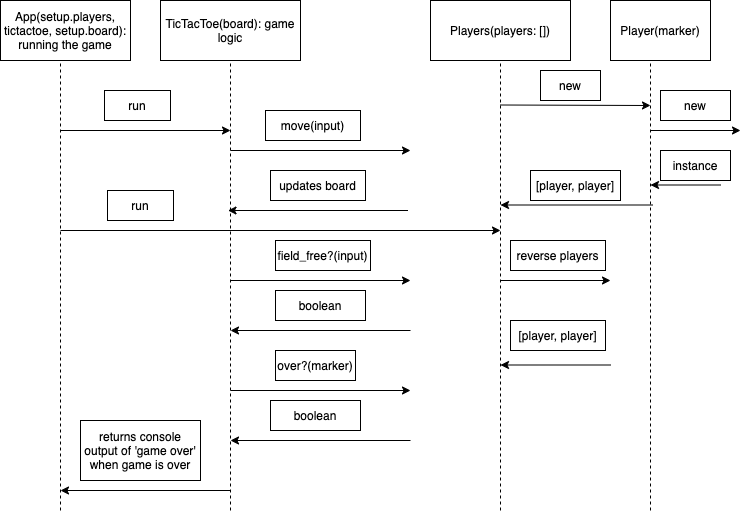

The diagram above was exported from draw.io. Its source (the exported page's mxGraphModel, read from the mxfile embedded in the PNG):
<mxGraphModel dx="797" dy="559" grid="1" gridSize="10" guides="1" tooltips="1" connect="1" arrows="1" fold="1" page="1" pageScale="1" pageWidth="827" pageHeight="1169" math="0" shadow="0">
  <root>
    <mxCell id="0" />
    <mxCell id="1" parent="0" />
    <mxCell id="yP00QrKCThvMC4WS6AC--4" value="TicTacToe(board): game logic" style="rounded=0;whiteSpace=wrap;html=1;" parent="1" vertex="1">
      <mxGeometry x="180" y="90" width="140" height="60" as="geometry" />
    </mxCell>
    <mxCell id="yP00QrKCThvMC4WS6AC--9" value="" style="endArrow=classic;html=1;" parent="1" edge="1">
      <mxGeometry width="50" height="50" relative="1" as="geometry">
        <mxPoint x="80" y="220" as="sourcePoint" />
        <mxPoint x="250" y="220" as="targetPoint" />
      </mxGeometry>
    </mxCell>
    <mxCell id="yP00QrKCThvMC4WS6AC--12" value="run" style="rounded=0;whiteSpace=wrap;html=1;" parent="1" vertex="1">
      <mxGeometry x="124" y="180" width="66" height="30" as="geometry" />
    </mxCell>
    <mxCell id="yP00QrKCThvMC4WS6AC--13" value="" style="endArrow=none;dashed=1;html=1;entryX=0.5;entryY=1;entryDx=0;entryDy=0;" parent="1" target="yP00QrKCThvMC4WS6AC--4" edge="1">
      <mxGeometry width="50" height="50" relative="1" as="geometry">
        <mxPoint x="250" y="600" as="sourcePoint" />
        <mxPoint x="280" y="150" as="targetPoint" />
      </mxGeometry>
    </mxCell>
    <mxCell id="yP00QrKCThvMC4WS6AC--14" value="" style="endArrow=classic;html=1;" parent="1" edge="1">
      <mxGeometry width="50" height="50" relative="1" as="geometry">
        <mxPoint x="250" y="240" as="sourcePoint" />
        <mxPoint x="430" y="240" as="targetPoint" />
      </mxGeometry>
    </mxCell>
    <mxCell id="yP00QrKCThvMC4WS6AC--15" value="field_free?(input)" style="rounded=0;whiteSpace=wrap;html=1;" parent="1" vertex="1">
      <mxGeometry x="295" y="330" width="95" height="30" as="geometry" />
    </mxCell>
    <mxCell id="yP00QrKCThvMC4WS6AC--24" value="" style="endArrow=classic;html=1;" parent="1" edge="1">
      <mxGeometry width="50" height="50" relative="1" as="geometry">
        <mxPoint x="430" y="420" as="sourcePoint" />
        <mxPoint x="250" y="420" as="targetPoint" />
      </mxGeometry>
    </mxCell>
    <mxCell id="yP00QrKCThvMC4WS6AC--25" value="boolean" style="rounded=0;whiteSpace=wrap;html=1;" parent="1" vertex="1">
      <mxGeometry x="295" y="380" width="90" height="30" as="geometry" />
    </mxCell>
    <mxCell id="yP00QrKCThvMC4WS6AC--26" value="" style="endArrow=classic;html=1;" parent="1" edge="1">
      <mxGeometry width="50" height="50" relative="1" as="geometry">
        <mxPoint x="250" y="580" as="sourcePoint" />
        <mxPoint x="80" y="580" as="targetPoint" />
      </mxGeometry>
    </mxCell>
    <mxCell id="yP00QrKCThvMC4WS6AC--28" value="" style="endArrow=classic;html=1;" parent="1" edge="1">
      <mxGeometry width="50" height="50" relative="1" as="geometry">
        <mxPoint x="250" y="480" as="sourcePoint" />
        <mxPoint x="430" y="480" as="targetPoint" />
      </mxGeometry>
    </mxCell>
    <mxCell id="yP00QrKCThvMC4WS6AC--29" value="over?(marker)" style="rounded=0;whiteSpace=wrap;html=1;" parent="1" vertex="1">
      <mxGeometry x="295" y="440" width="80" height="30" as="geometry" />
    </mxCell>
    <mxCell id="yP00QrKCThvMC4WS6AC--30" value="" style="endArrow=classic;html=1;" parent="1" edge="1">
      <mxGeometry width="50" height="50" relative="1" as="geometry">
        <mxPoint x="430" y="530" as="sourcePoint" />
        <mxPoint x="250" y="530" as="targetPoint" />
      </mxGeometry>
    </mxCell>
    <mxCell id="yP00QrKCThvMC4WS6AC--31" value="boolean" style="rounded=0;whiteSpace=wrap;html=1;" parent="1" vertex="1">
      <mxGeometry x="290" y="490" width="90" height="30" as="geometry" />
    </mxCell>
    <mxCell id="yP00QrKCThvMC4WS6AC--33" value="returns console output of 'game over' when game is over" style="rounded=0;whiteSpace=wrap;html=1;" parent="1" vertex="1">
      <mxGeometry x="100" y="510" width="120" height="60" as="geometry" />
    </mxCell>
    <mxCell id="dF_zZFVj0BgY59vC9Pt8-1" value="App(setup.players, tictactoe, setup.board):&lt;br&gt;running the game" style="rounded=0;whiteSpace=wrap;html=1;" parent="1" vertex="1">
      <mxGeometry x="20" y="90" width="130" height="60" as="geometry" />
    </mxCell>
    <mxCell id="dF_zZFVj0BgY59vC9Pt8-11" value="" style="endArrow=none;dashed=1;html=1;entryX=0.5;entryY=1;entryDx=0;entryDy=0;" parent="1" edge="1">
      <mxGeometry width="50" height="50" relative="1" as="geometry">
        <mxPoint x="80" y="600" as="sourcePoint" />
        <mxPoint x="80" y="150" as="targetPoint" />
      </mxGeometry>
    </mxCell>
    <mxCell id="GEVTDWLHGSVsFGHlQHHK-1" value="" style="endArrow=classic;html=1;" edge="1" parent="1">
      <mxGeometry width="50" height="50" relative="1" as="geometry">
        <mxPoint x="250" y="370" as="sourcePoint" />
        <mxPoint x="430" y="370" as="targetPoint" />
      </mxGeometry>
    </mxCell>
    <mxCell id="GEVTDWLHGSVsFGHlQHHK-2" value="move(input)" style="rounded=0;whiteSpace=wrap;html=1;" vertex="1" parent="1">
      <mxGeometry x="285" y="200" width="95" height="30" as="geometry" />
    </mxCell>
    <mxCell id="GEVTDWLHGSVsFGHlQHHK-3" value="updates board" style="rounded=0;whiteSpace=wrap;html=1;" vertex="1" parent="1">
      <mxGeometry x="290" y="260" width="95" height="30" as="geometry" />
    </mxCell>
    <mxCell id="GEVTDWLHGSVsFGHlQHHK-4" value="" style="endArrow=classic;html=1;" edge="1" parent="1">
      <mxGeometry width="50" height="50" relative="1" as="geometry">
        <mxPoint x="427.5" y="300" as="sourcePoint" />
        <mxPoint x="247.5" y="300" as="targetPoint" />
      </mxGeometry>
    </mxCell>
    <mxCell id="GEVTDWLHGSVsFGHlQHHK-5" value="Players(players: [])" style="rounded=0;whiteSpace=wrap;html=1;" vertex="1" parent="1">
      <mxGeometry x="450" y="90" width="140" height="60" as="geometry" />
    </mxCell>
    <mxCell id="GEVTDWLHGSVsFGHlQHHK-6" value="" style="endArrow=none;dashed=1;html=1;entryX=0.5;entryY=1;entryDx=0;entryDy=0;" edge="1" parent="1">
      <mxGeometry width="50" height="50" relative="1" as="geometry">
        <mxPoint x="520" y="600" as="sourcePoint" />
        <mxPoint x="520" y="150" as="targetPoint" />
      </mxGeometry>
    </mxCell>
    <mxCell id="GEVTDWLHGSVsFGHlQHHK-7" value="" style="endArrow=classic;html=1;" edge="1" parent="1">
      <mxGeometry width="50" height="50" relative="1" as="geometry">
        <mxPoint x="80" y="320" as="sourcePoint" />
        <mxPoint x="520" y="320" as="targetPoint" />
      </mxGeometry>
    </mxCell>
    <mxCell id="GEVTDWLHGSVsFGHlQHHK-8" value="run" style="rounded=0;whiteSpace=wrap;html=1;" vertex="1" parent="1">
      <mxGeometry x="127" y="280" width="66" height="30" as="geometry" />
    </mxCell>
    <mxCell id="GEVTDWLHGSVsFGHlQHHK-10" value="" style="endArrow=classic;html=1;" edge="1" parent="1">
      <mxGeometry width="50" height="50" relative="1" as="geometry">
        <mxPoint x="520" y="370" as="sourcePoint" />
        <mxPoint x="630" y="370" as="targetPoint" />
      </mxGeometry>
    </mxCell>
    <mxCell id="GEVTDWLHGSVsFGHlQHHK-11" value="" style="endArrow=classic;html=1;" edge="1" parent="1">
      <mxGeometry width="50" height="50" relative="1" as="geometry">
        <mxPoint x="630" y="454.5" as="sourcePoint" />
        <mxPoint x="520" y="454.5" as="targetPoint" />
      </mxGeometry>
    </mxCell>
    <mxCell id="GEVTDWLHGSVsFGHlQHHK-12" value="reverse players" style="rounded=0;whiteSpace=wrap;html=1;" vertex="1" parent="1">
      <mxGeometry x="530" y="330" width="95" height="30" as="geometry" />
    </mxCell>
    <mxCell id="GEVTDWLHGSVsFGHlQHHK-13" value="[player, player]" style="rounded=0;whiteSpace=wrap;html=1;" vertex="1" parent="1">
      <mxGeometry x="530" y="410" width="95" height="30" as="geometry" />
    </mxCell>
    <mxCell id="GEVTDWLHGSVsFGHlQHHK-14" value="Player(marker)" style="rounded=0;whiteSpace=wrap;html=1;" vertex="1" parent="1">
      <mxGeometry x="630" y="90" width="100" height="60" as="geometry" />
    </mxCell>
    <mxCell id="GEVTDWLHGSVsFGHlQHHK-15" value="" style="endArrow=none;dashed=1;html=1;entryX=0.5;entryY=1;entryDx=0;entryDy=0;" edge="1" parent="1">
      <mxGeometry width="50" height="50" relative="1" as="geometry">
        <mxPoint x="670" y="600" as="sourcePoint" />
        <mxPoint x="670" y="150" as="targetPoint" />
      </mxGeometry>
    </mxCell>
    <mxCell id="GEVTDWLHGSVsFGHlQHHK-16" value="" style="endArrow=classic;html=1;" edge="1" parent="1">
      <mxGeometry width="50" height="50" relative="1" as="geometry">
        <mxPoint x="520" y="194.5" as="sourcePoint" />
        <mxPoint x="670" y="195" as="targetPoint" />
      </mxGeometry>
    </mxCell>
    <mxCell id="GEVTDWLHGSVsFGHlQHHK-17" value="new" style="rounded=0;whiteSpace=wrap;html=1;" vertex="1" parent="1">
      <mxGeometry x="560" y="160" width="60" height="30" as="geometry" />
    </mxCell>
    <mxCell id="GEVTDWLHGSVsFGHlQHHK-18" value="" style="endArrow=classic;html=1;" edge="1" parent="1">
      <mxGeometry width="50" height="50" relative="1" as="geometry">
        <mxPoint x="670" y="220" as="sourcePoint" />
        <mxPoint x="760" y="220" as="targetPoint" />
      </mxGeometry>
    </mxCell>
    <mxCell id="GEVTDWLHGSVsFGHlQHHK-19" value="new" style="rounded=0;whiteSpace=wrap;html=1;" vertex="1" parent="1">
      <mxGeometry x="680" y="180" width="70" height="30" as="geometry" />
    </mxCell>
    <mxCell id="GEVTDWLHGSVsFGHlQHHK-20" value="" style="endArrow=classic;html=1;" edge="1" parent="1">
      <mxGeometry width="50" height="50" relative="1" as="geometry">
        <mxPoint x="672.5" y="294.5" as="sourcePoint" />
        <mxPoint x="520" y="294.5" as="targetPoint" />
      </mxGeometry>
    </mxCell>
    <mxCell id="GEVTDWLHGSVsFGHlQHHK-21" value="" style="endArrow=classic;html=1;" edge="1" parent="1">
      <mxGeometry width="50" height="50" relative="1" as="geometry">
        <mxPoint x="740" y="274.5" as="sourcePoint" />
        <mxPoint x="670" y="274.5" as="targetPoint" />
      </mxGeometry>
    </mxCell>
    <mxCell id="GEVTDWLHGSVsFGHlQHHK-22" value="instance" style="rounded=0;whiteSpace=wrap;html=1;" vertex="1" parent="1">
      <mxGeometry x="680" y="240" width="70" height="30" as="geometry" />
    </mxCell>
    <mxCell id="GEVTDWLHGSVsFGHlQHHK-23" value="[player, player]" style="rounded=0;whiteSpace=wrap;html=1;" vertex="1" parent="1">
      <mxGeometry x="550" y="260" width="90" height="30" as="geometry" />
    </mxCell>
  </root>
</mxGraphModel>